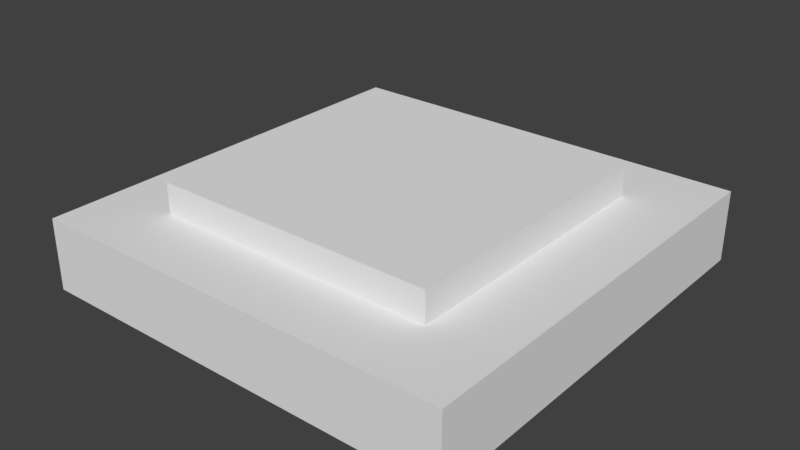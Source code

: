 # Source: trapdoor.blend  (saved by Blender 2.78.0; exported with 4.5.12 LTS)
import bpy
from mathutils import Matrix  # noqa: F401  (used for matrix-valued properties, if any)

bpy.ops.wm.read_factory_settings(use_empty=True)
scene = bpy.context.scene
scene.name = 'Scene'

# ---- collections
col_collection_1 = bpy.data.collections.new('Collection 1'); scene.collection.children.link(col_collection_1)

# ---- world
world_world = bpy.data.worlds.new('World'); scene.world = world_world
world_world.color = (0.05088, 0.05088, 0.05088)
world_world.use_sun_shadow = False
world_world.sun_shadow_jitter_overblur = 0.0
world_world.cycles.sampling_method = 'MANUAL'

# ---- meshes
me_cube = bpy.data.meshes.new('Cube')
me_cube.from_pydata([(-0.75, -0.75, 0.0), (-0.75, -0.75, 0.2496), (-0.75, 0.75, 0.0), (-0.75, 0.75, 0.2496), (0.75, -0.75, 0.0), (0.75, -0.75, 0.2496), (0.75, 0.75, 0.0), (0.75, 0.75, 0.2496), (-0.5, -0.5, 0.04789), (-0.5, -0.5, 0.3563), (-0.5, 0.5, 0.04789), (-0.5, 0.5, 0.3563), (0.5, -0.5, 0.04789), (0.5, -0.5, 0.3563), (0.5, 0.5, 0.04789), (0.5, 0.5, 0.3563)], [], [(0, 1, 3, 2), (2, 3, 7, 6), (6, 7, 5, 4), (4, 5, 1, 0), (2, 6, 4, 0), (7, 3, 1, 5), (8, 9, 11, 10), (10, 11, 15, 14), (14, 15, 13, 12), (12, 13, 9, 8), (10, 14, 12, 8), (15, 11, 9, 13)])
_uv = me_cube.uv_layers.new(name='UVMap')
_uv.uv.foreach_set('vector', [0.9999, 5.768e-05, 0.9999, 0.3328, 0.5001, 0.3328, 0.5001, 5.844e-05, 0.9999, 5.768e-05, 0.9999, 0.3328, 0.5001, 0.3328, 0.5001, 5.844e-05, 0.9999, 5.768e-05, 0.9999, 0.3328, 0.5001, 0.3328, 0.5001, 5.844e-05, 0.9999, 5.768e-05, 0.9999, 0.3328, 0.5001, 0.3328, 0.5001, 5.844e-05, 1.0, 0.9999, 0.5001, 0.9999, 0.5001, 7.07e-05, 1.0, 7.07e-05, 1.0, 0.9999, 0.5001, 0.9999, 0.5001, 7.07e-05, 1.0, 7.07e-05, 0.03466, 0.7697, 0.03466, 0.5722, 0.4747, 0.5722, 0.4747, 0.7697, 0.03466, 0.7697, 0.03466, 0.5722, 0.4747, 0.5722, 0.4747, 0.7697, 0.03466, 0.7697, 0.03466, 0.5722, 0.4747, 0.5722, 0.4747, 0.7697, 0.03466, 0.7697, 0.03466, 0.5722, 0.4747, 0.5722, 0.4747, 0.7697, 0.0, 0.0, 0.0, 0.0, 0.0, 0.0, 0.0, 0.0, 0.5, 0.9999, 7.07e-05, 0.9999, 7.073e-05, 7.07e-05, 0.5, 7.07e-05])
me_cube.use_remesh_preserve_volume = False
me_cube.use_remesh_preserve_attributes = False
me_cube.use_mirror_vertex_groups = False
me_cube.update()

# ---- objects
ob_cube = bpy.data.objects.new('Cube', me_cube)

# ---- transforms, parenting, visibility, modifiers, constraints
ob_cube.location = (0.0, 0.0, 0.0)
ob_cube.lineart.crease_threshold = 0.0

# ---- collection membership
col_collection_1.objects.link(ob_cube)

# ---- scene / render settings (as saved in the file)
scene.frame_start = 1; scene.frame_end = 250; scene.frame_set(1)
scene.render.engine = 'BLENDER_EEVEE_NEXT'
scene.render.resolution_percentage = 50
scene.render.dither_intensity = 0.0
scene.cycles.use_denoising = False
scene.cycles.samples = 128
scene.cycles.sampling_pattern = 'TABULATED_SOBOL'
scene.cycles.light_sampling_threshold = 0.0
scene.cycles.use_adaptive_sampling = False
scene.cycles.use_light_tree = False
scene.cycles.blur_glossy = 0.0
scene.cycles.sample_clamp_indirect = 0.0
scene.view_settings.view_transform = 'Standard'
bpy.context.view_layer.update()

# ---- added for rendering (the .blend has no active camera and no usable light): camera, sun
cam_auto = bpy.data.cameras.new('AutoCamera')
cam_auto.lens = 50.0
cam_auto.sensor_width = 36.0
cam_auto.clip_end = 1000.0
ob_auto_camera = bpy.data.objects.new('AutoCamera', cam_auto)
scene.collection.objects.link(ob_auto_camera)
ob_auto_camera.location = (1.99019, -2.38823, 1.77031)
ob_auto_camera.rotation_euler = (1.09748, -7.21219e-08, 0.694738)
scene.camera = ob_auto_camera
light_auto_sun = bpy.data.lights.new('AutoSun', 'SUN')
light_auto_sun.energy = 3.0
light_auto_sun.angle = 0.0523599
ob_auto_sun = bpy.data.objects.new('AutoSun', light_auto_sun)
scene.collection.objects.link(ob_auto_sun)
ob_auto_sun.rotation_euler = (0.872665, 0.174533, 0.523599)
bpy.context.view_layer.update()
